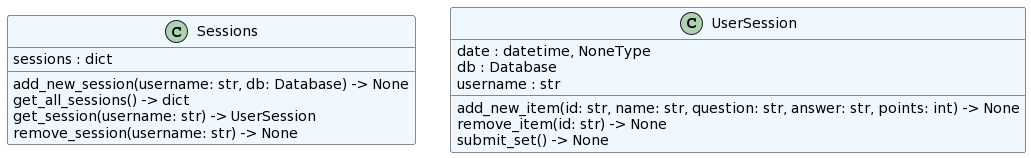

The diagram above was rendered by PlantUML. Its source (embedded in the PNG):
@startuml
set namespaceSeparator none
class "Sessions" as core.session.Sessions #aliceblue {
  sessions : dict
  add_new_session(username: str, db: Database) -> None
  get_all_sessions() -> dict
  get_session(username: str) -> UserSession
  remove_session(username: str) -> None
}
class "UserSession" as core.session.UserSession #aliceblue {
  date : datetime, NoneType
  db : Database
  username : str
  add_new_item(id: str, name: str, question: str, answer: str, points: int) -> None
  remove_item(id: str) -> None
  submit_set() -> None
}
@enduml